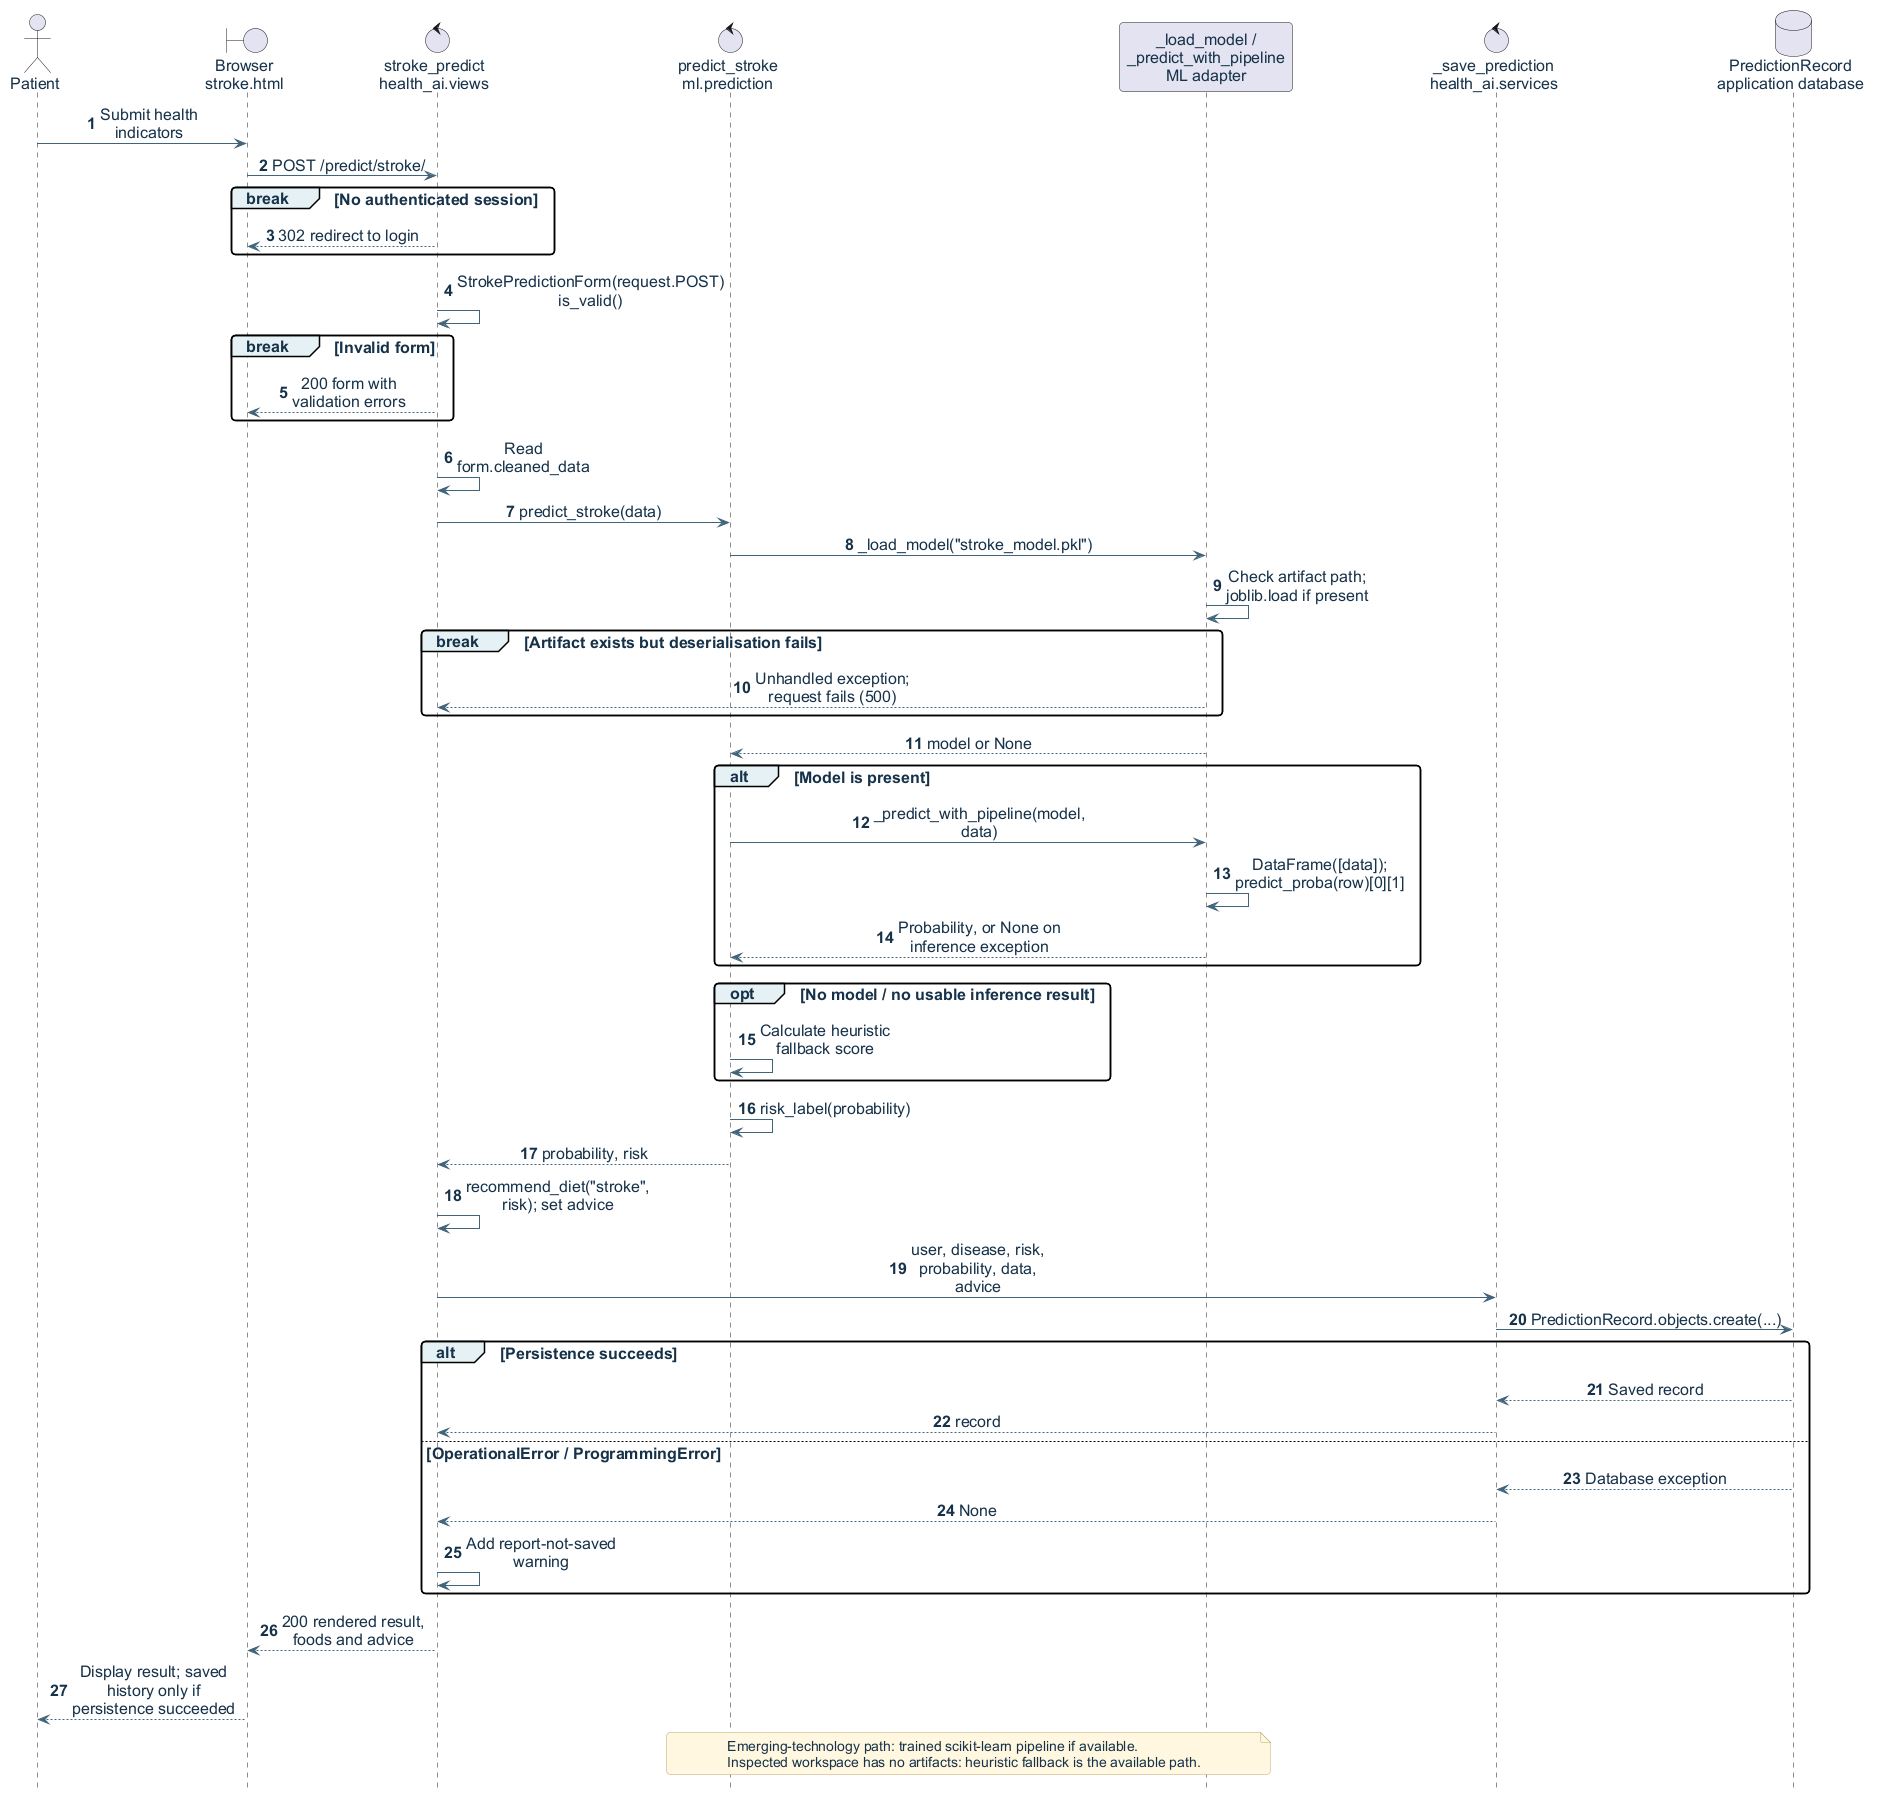

The diagram above was rendered by PlantUML. Its source (embedded in the PNG):
@startuml
!pragma layout smetana
skinparam backgroundColor white
skinparam shadowing false
skinparam defaultFontName Arial
skinparam defaultFontSize 16
skinparam defaultFontColor #17334A
skinparam ArrowColor #42647A
skinparam ArrowFontSize 13
skinparam roundcorner 8
skinparam nodesep 35
skinparam ranksep 45
skinparam classAttributeIconSize 0
skinparam classBackgroundColor #F0F7FA
skinparam classBorderColor #42647A
skinparam componentBackgroundColor #F0F7FA
skinparam componentBorderColor #42647A
skinparam rectangleBorderColor #42647A
skinparam usecaseBackgroundColor #F0F7FA
skinparam usecaseBorderColor #42647A
skinparam noteBackgroundColor #FFF6DE
skinparam noteBorderColor #BCA76D
skinparam noteFontSize 14
skinparam packageStyle rectangle
skinparam sequenceMessageAlign center
skinparam sequenceParticipantPadding 15
skinparam maxMessageSize 165
skinparam ArrowFontSize 16
hide footbox
skinparam sequenceGroupBodyBackgroundColor #FFFFFF
skinparam sequenceGroupBackgroundColor #E5F0F4
actor "Patient" as Patient
boundary "Browser\nstroke.html" as Browser
control "stroke_predict\nhealth_ai.views" as View
control "predict_stroke\nml.prediction" as Predictor
participant "_load_model /\n_predict_with_pipeline\nML adapter" as ML
control "_save_prediction\nhealth_ai.services" as Save
database "PredictionRecord\napplication database" as DB
autonumber
Patient -> Browser : Submit health indicators
Browser -> View : POST /predict/stroke/
break No authenticated session
 View --> Browser : 302 redirect to login
end
View -> View : StrokePredictionForm(request.POST)\nis_valid()
break Invalid form
 View --> Browser : 200 form with validation errors
end
View -> View : Read form.cleaned_data
View -> Predictor : predict_stroke(data)
Predictor -> ML : _load_model("stroke_model.pkl")
ML -> ML : Check artifact path;\njoblib.load if present
break Artifact exists but deserialisation fails
 ML --> View : Unhandled exception; request fails (500)
end
ML --> Predictor : model or None
alt Model is present
 Predictor -> ML : _predict_with_pipeline(model, data)
 ML -> ML : DataFrame([data]); predict_proba(row)[0][1]
 ML --> Predictor : Probability, or None on inference exception
end
opt No model / no usable inference result
 Predictor -> Predictor : Calculate heuristic fallback score
end
Predictor -> Predictor : risk_label(probability)
Predictor --> View : probability, risk
View -> View : recommend_diet("stroke", risk); set advice
View -> Save : user, disease, risk, probability, data, advice
Save -> DB : PredictionRecord.objects.create(...)
alt Persistence succeeds
 DB --> Save : Saved record
 Save --> View : record
else OperationalError / ProgrammingError
 DB --> Save : Database exception
 Save --> View : None
 View -> View : Add report-not-saved warning
end
View --> Browser : 200 rendered result, foods and advice
Browser --> Patient : Display result; saved history only if persistence succeeded
note over Predictor,ML
Emerging-technology path: trained scikit-learn pipeline if available.
Inspected workspace has no artifacts: heuristic fallback is the available path.
end note
@enduml